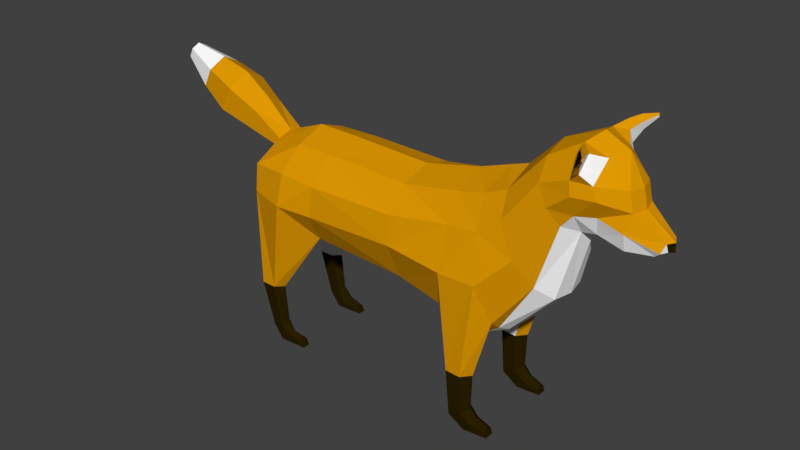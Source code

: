 # Source: lowPolyFox.blend  (saved by Blender 2.78.0; exported with 4.5.12 LTS)
import bpy
from mathutils import Matrix  # noqa: F401  (used for matrix-valued properties, if any)

bpy.ops.wm.read_factory_settings(use_empty=True)
scene = bpy.context.scene
scene.name = 'Scene'

# ---- collections
col_collection_1 = bpy.data.collections.new('Collection 1'); scene.collection.children.link(col_collection_1)

# ---- materials (node trees are filled in below, after node groups)
mat_foxorange = bpy.data.materials.new('FoxOrange')
mat_foxorange.alpha_threshold = 0.0
mat_foxorange.use_transparent_shadow = False
mat_foxorange.diffuse_color = (0.7357, 0.317, 0.0008267, 1.0)
mat_foxorange.roughness = 0.5
mat_foxblack = bpy.data.materials.new('FoxBlack')
mat_foxblack.alpha_threshold = 0.0
mat_foxblack.use_transparent_shadow = False
mat_foxblack.diffuse_color = (0.02198, 0.0136, 0.0001077, 1.0)
mat_foxblack.roughness = 0.5
mat_foxwhite = bpy.data.materials.new('FoxWhite')
mat_foxwhite.alpha_threshold = 0.0
mat_foxwhite.use_transparent_shadow = False
mat_foxwhite.diffuse_color = (1.0, 1.0, 1.0, 1.0)
mat_foxwhite.roughness = 0.5

# ---- material node trees

# ---- world
world_world = bpy.data.worlds.new('World'); scene.world = world_world
world_world.color = (0.05088, 0.05088, 0.05088)
world_world.use_sun_shadow = False
world_world.sun_shadow_jitter_overblur = 0.0
world_world.cycles.sampling_method = 'MANUAL'

# ---- meshes
me_cylinder = bpy.data.meshes.new('Cylinder')
me_cylinder.from_pydata([(-0.6464, -0.1784, -0.6952), (-0.6744, -0.1691, -0.4971), (-0.6219, -0.2048, -0.6833), (-0.6376, -0.2048, -0.4974), (-0.6464, -0.2312, -0.6952), (-0.6744, -0.2406, -0.4971), (-0.6953, -0.2312, -0.7189), (-0.748, -0.2406, -0.4966), (-0.7195, -0.2048, -0.7157), (-0.7849, -0.2048, -0.4963), (-0.6953, -0.1784, -0.7189), (-0.748, -0.1691, -0.4966), (-0.4447, -0.1282, -0.1326), (-0.4031, -0.1911, -0.1625), (-0.5562, -0.3064, -0.003966), (-0.7474, -0.2482, -0.0001318), (-0.7729, -0.1741, -0.1276), (-0.7335, -0.08604, -0.167), (-0.6057, -0.1784, -0.7588), (-0.5855, -0.2048, -0.7278), (-0.6054, -0.2312, -0.7434), (-0.6453, -0.2312, -0.7873), (-0.6649, -0.2048, -0.7883), (-0.6453, -0.1784, -0.7873), (-0.5581, -0.2612, 0.1412), (-0.7477, -0.2334, 0.131), (-0.5557, -0.1435, 0.2489), (-0.7582, -0.07331, 0.2038), (-0.8227, -0.1122, 0.06332), (-0.3106, -0.1234, -0.1973), (-0.3783, -0.2796, -0.01267), (-0.3702, -0.2667, 0.1348), (-0.3611, -0.1467, 0.2524), (0.06622, -0.186, -0.1895), (0.06289, -0.1109, -0.2138), (0.07293, -0.2722, -0.0051), (0.06719, -0.2507, 0.1309), (0.06655, -0.1496, 0.241), (0.3198, -0.1882, -0.2485), (0.3155, -0.09128, -0.2799), (0.3544, -0.2868, -0.02701), (0.3495, -0.2204, 0.1681), (0.3456, -0.1446, 0.2886), (0.4575, -0.1632, -0.5125), (0.5183, -0.1577, -0.306), (0.4939, -0.2095, -0.5142), (0.5784, -0.2097, -0.2206), (0.4575, -0.2558, -0.5125), (0.5268, -0.2754, -0.0347), (0.3848, -0.2558, -0.5091), (0.6709, -0.2252, 0.112), (0.367, -0.2047, -0.5074), (0.338, -0.2097, -0.3025), (0.3848, -0.1632, -0.5091), (0.3981, -0.1577, -0.3037), (0.5146, -0.08721, -0.3079), (0.3944, -0.08721, -0.3055), (0.7891, -0.1905, 0.368), (0.497, -0.2248, 0.1877), (0.4768, -0.1454, 0.322), (0.5805, -0.1547, -0.2634), (0.5956, -0.09964, -0.2911), (0.5997, -0.2064, 0.2593), (0.5829, -0.1441, 0.3684), (0.7419, -0.1643, -0.01091), (0.8022, -0.09544, -0.07121), (0.8832, -0.07268, 0.2514), (0.8342, -0.1517, 0.2898), (0.7331, -0.1131, 0.5454), (0.7437, -0.1785, 0.4581), (0.9512, -0.07268, 0.2634), (1.069, -0.07268, 0.2322), (1.184, -0.0469, 0.2386), (1.223, -0.02254, 0.2586), (1.221, -0.03787, 0.2986), (1.091, -0.07268, 0.3947), (1.071, -0.07268, 0.48), (0.9758, -0.08054, 0.5894), (0.882, -0.09949, 0.6347), (0.9635, -0.1078, 0.3502), (0.9759, -0.1567, 0.4381), (0.9629, -0.1567, 0.4977), (0.8852, -0.1455, 0.3476), (0.8872, -0.191, 0.4451), (0.8802, -0.1877, 0.5093), (1.209, -0.05919, 0.262), (1.074, -0.0976, 0.3112), (0.4601, -0.1665, -0.7013), (0.4897, -0.2085, -0.6869), (0.4602, -0.2505, -0.7019), (0.4011, -0.2504, -0.7312), (0.3972, -0.2004, -0.7308), (0.401, -0.1664, -0.7306), (0.9786, -0.2825, 0.6581), (0.9822, -0.2744, 0.6518), (0.981, -0.2794, 0.6417), (0.9785, -0.2883, 0.6457), (0.9092, -0.2204, 0.5522), (0.9369, -0.2515, 0.5985), (0.9374, -0.2253, 0.6616), (0.9102, -0.176, 0.6527), (0.9223, -0.1963, 0.5471), (0.9445, -0.2345, 0.5973), (0.9497, -0.2074, 0.6347), (0.9313, -0.1497, 0.6172), (-0.5207, -0.1862, -0.7563), (-0.5269, -0.2048, -0.7405), (-0.5207, -0.2235, -0.7588), (-0.5086, -0.2235, -0.788), (-0.5086, -0.1862, -0.788), (0.506, -0.1719, -0.7445), (0.5212, -0.2071, -0.7215), (0.5063, -0.2422, -0.7449), (0.4763, -0.2421, -0.7876), (0.4759, -0.1718, -0.7872), (0.5813, -0.1818, -0.7607), (0.5771, -0.2056, -0.7425), (0.5816, -0.2295, -0.7607), (0.5903, -0.2294, -0.788), (0.59, -0.1817, -0.788), (-0.781, -0.07235, 0.1605), (-1.375, -0.04089, 0.5024), (-1.397, -0.03992, 0.4591), (-0.9629, -0.08166, 0.2135), (-1.111, -0.1048, 0.2691), (-1.246, -0.08529, 0.3547), (-1.198, -0.08733, 0.4464), (-1.046, -0.1075, 0.3915), (-0.9115, -0.08384, 0.3112), (-0.6464, 0.1784, -0.6952), (-0.6744, 0.1691, -0.4971), (-0.6219, 0.2048, -0.6833), (-0.6376, 0.2048, -0.4974), (-0.6464, 0.2312, -0.6952), (-0.6744, 0.2406, -0.4971), (-0.6953, 0.2312, -0.7189), (-0.748, 0.2406, -0.4966), (-0.7195, 0.2048, -0.7157), (-0.7849, 0.2048, -0.4963), (-0.6953, 0.1784, -0.7189), (-0.748, 0.1691, -0.4966), (-0.4447, 0.1282, -0.1326), (-0.4031, 0.1911, -0.1625), (-0.5562, 0.3064, -0.003966), (-0.7474, 0.2482, -0.0001318), (-0.7729, 0.1741, -0.1276), (-0.7335, 0.08604, -0.167), (-0.6057, 0.1784, -0.7588), (-0.5855, 0.2048, -0.7278), (-0.6054, 0.2312, -0.7434), (-0.6453, 0.2312, -0.7873), (-0.6649, 0.2048, -0.7883), (-0.6453, 0.1784, -0.7873), (-0.5581, 0.2612, 0.1412), (-0.7477, 0.2334, 0.131), (-0.5532, -2.687e-08, 0.3042), (-0.7555, -2.687e-08, 0.2253), (-0.4512, -2.687e-08, -0.1629), (-0.74, -2.687e-08, -0.1772), (-0.5557, 0.1435, 0.2489), (-0.7582, 0.07331, 0.2038), (-0.8227, 0.1122, 0.06332), (-0.8403, -2.687e-08, 0.05604), (-0.3122, -2.687e-08, -0.1968), (-0.3106, 0.1234, -0.1973), (-0.3783, 0.2796, -0.01267), (-0.3702, 0.2667, 0.1348), (-0.3611, 0.1467, 0.2524), (-0.3595, -2.687e-08, 0.3021), (0.06622, 0.186, -0.1895), (0.05956, -2.687e-08, -0.2133), (0.06289, 0.1109, -0.2138), (0.07293, 0.2722, -0.0051), (0.06719, 0.2507, 0.1309), (0.06655, 0.1496, 0.241), (0.06619, -2.687e-08, 0.2853), (0.3198, 0.1882, -0.2485), (0.3112, -2.687e-08, -0.2793), (0.3155, 0.09128, -0.2799), (0.3544, 0.2868, -0.02701), (0.3495, 0.2204, 0.1681), (0.3456, 0.1446, 0.2886), (0.3423, -2.687e-08, 0.3471), (0.4575, 0.1632, -0.5125), (0.5183, 0.1577, -0.306), (0.4939, 0.2095, -0.5142), (0.5784, 0.2097, -0.2206), (0.4575, 0.2558, -0.5125), (0.5268, 0.2754, -0.0347), (0.3848, 0.2558, -0.5091), (0.6709, 0.2252, 0.112), (0.367, 0.2047, -0.5074), (0.338, 0.2097, -0.3025), (0.3848, 0.1632, -0.5091), (0.3981, 0.1577, -0.3037), (0.5111, -2.687e-08, -0.3096), (0.3909, -2.687e-08, -0.3073), (0.5146, 0.08721, -0.3079), (0.3944, 0.08721, -0.3055), (0.7891, 0.1905, 0.368), (0.497, 0.2248, 0.1877), (0.4768, 0.1454, 0.322), (0.4946, -2.687e-08, 0.4009), (0.5805, 0.1547, -0.2634), (0.5956, 0.09964, -0.2911), (0.6035, -2.687e-08, -0.3007), (0.5997, 0.2064, 0.2593), (0.5829, 0.1441, 0.3684), (0.5866, -2.687e-08, 0.4322), (0.7419, 0.1643, -0.01091), (0.8022, 0.09544, -0.07121), (0.8189, -2.687e-08, -0.07527), (0.9024, -2.687e-08, 0.2488), (0.8832, 0.07268, 0.2514), (0.8342, 0.1517, 0.2898), (0.7354, -2.687e-08, 0.5839), (0.7331, 0.1131, 0.5454), (0.7437, 0.1785, 0.4581), (0.9705, -2.687e-08, 0.2608), (0.9512, 0.07268, 0.2634), (1.078, -2.687e-08, 0.2296), (1.069, 0.07268, 0.2322), (1.204, -2.687e-08, 0.236), (1.184, 0.0469, 0.2386), (1.242, -2.687e-08, 0.256), (1.223, 0.02254, 0.2586), (1.24, -2.687e-08, 0.296), (1.221, 0.03787, 0.2986), (1.11, -2.687e-08, 0.3921), (1.091, 0.07268, 0.3947), (1.091, -2.687e-08, 0.4776), (1.071, 0.07268, 0.48), (1.02, -2.687e-08, 0.6066), (0.9758, 0.08054, 0.5894), (0.9104, -2.687e-08, 0.6605), (0.882, 0.09949, 0.6347), (0.9635, 0.1078, 0.3502), (0.9759, 0.1567, 0.4381), (0.9629, 0.1567, 0.4977), (0.8852, 0.1455, 0.3476), (0.8872, 0.191, 0.4451), (0.8802, 0.1877, 0.5093), (1.209, 0.05919, 0.262), (1.074, 0.0976, 0.3112), (0.4601, 0.1665, -0.7013), (0.4897, 0.2085, -0.6869), (0.4602, 0.2505, -0.7019), (0.4011, 0.2504, -0.7312), (0.3972, 0.2004, -0.7308), (0.401, 0.1664, -0.7306), (0.9786, 0.2825, 0.6581), (0.9822, 0.2744, 0.6518), (0.981, 0.2794, 0.6417), (0.9785, 0.2883, 0.6457), (0.9092, 0.2204, 0.5522), (0.9369, 0.2515, 0.5985), (0.9374, 0.2253, 0.6616), (0.9102, 0.176, 0.6527), (0.9223, 0.1963, 0.5471), (0.9445, 0.2345, 0.5973), (0.9497, 0.2074, 0.6347), (0.9313, 0.1497, 0.6172), (-0.5207, 0.1862, -0.7563), (-0.5269, 0.2048, -0.7405), (-0.5207, 0.2235, -0.7588), (-0.5086, 0.2235, -0.788), (-0.5086, 0.1862, -0.788), (0.506, 0.1719, -0.7445), (0.5212, 0.2071, -0.7215), (0.5063, 0.2422, -0.7449), (0.4763, 0.2421, -0.7876), (0.4759, 0.1718, -0.7872), (0.5813, 0.1818, -0.7607), (0.5771, 0.2056, -0.7425), (0.5816, 0.2295, -0.7607), (0.5903, 0.2294, -0.788), (0.59, 0.1817, -0.788), (-0.781, 0.07235, 0.1605), (-0.792, -2.687e-08, 0.1463), (-1.375, 0.04089, 0.5024), (-1.372, -2.687e-08, 0.5238), (-1.397, 0.03992, 0.4591), (-1.408, -2.687e-08, 0.4448), (-0.9629, 0.08166, 0.2135), (-1.111, 0.1048, 0.2691), (-1.246, 0.08529, 0.3547), (-1.198, 0.08733, 0.4464), (-1.046, 0.1075, 0.3915), (-0.9115, 0.08384, 0.3112), (-1.192, -2.687e-08, 0.4917), (-1.038, -2.687e-08, 0.4519), (-0.905, -2.687e-08, 0.3594), (-0.9874, -2.687e-08, 0.1813), (-1.141, -2.687e-08, 0.2288), (-1.269, -2.687e-08, 0.3245)], [], [(1, 2, 0), (2, 5, 4), (4, 7, 6), (7, 8, 6), (5, 15, 7), (8, 11, 10), (11, 0, 10), (2, 20, 19), (17, 157, 12), (1, 17, 12), (7, 16, 9), (5, 13, 14), (9, 17, 11), (3, 12, 13), (18, 109, 23), (10, 22, 8), (0, 19, 18), (4, 21, 20), (0, 23, 10), (6, 22, 21), (24, 15, 14), (155, 27, 26), (162, 17, 28), (278, 28, 120), (25, 120, 28), (16, 28, 17), (12, 29, 13), (29, 157, 163), (13, 30, 14), (155, 32, 168), (26, 31, 32), (14, 31, 24), (29, 33, 13), (32, 175, 168), (35, 31, 30), (29, 170, 34), (36, 32, 31), (30, 33, 35), (33, 40, 35), (34, 177, 39), (42, 175, 37), (35, 41, 36), (34, 38, 33), (41, 37, 36), (44, 45, 43), (46, 47, 45), (48, 49, 47), (49, 52, 51), (56, 195, 55), (51, 54, 53), (54, 43, 53), (49, 89, 47), (54, 55, 44), (196, 39, 177), (39, 54, 38), (54, 52, 38), (60, 65, 64), (38, 52, 40), (40, 58, 41), (42, 58, 59), (182, 59, 202), (205, 55, 195), (61, 44, 55), (44, 60, 46), (48, 46, 50), (62, 59, 58), (205, 65, 61), (46, 64, 50), (50, 58, 48), (63, 202, 59), (57, 62, 50), (50, 67, 57), (69, 63, 62), (64, 66, 67), (68, 208, 63), (211, 66, 65), (212, 70, 66), (218, 71, 70), (220, 72, 71), (222, 73, 72), (73, 226, 74), (74, 228, 75), (75, 230, 76), (76, 232, 77), (77, 234, 78), (78, 215, 68), (70, 82, 66), (80, 82, 79), (81, 83, 80), (68, 84, 78), (69, 83, 84), (57, 82, 83), (66, 82, 67), (77, 81, 76), (76, 80, 75), (74, 86, 85), (72, 86, 71), (74, 85, 73), (72, 73, 85), (79, 75, 80), (86, 70, 71), (87, 114, 92), (53, 87, 92), (49, 91, 90), (47, 88, 45), (53, 91, 51), (43, 88, 87), (99, 96, 93), (96, 94, 93), (98, 95, 96), (99, 94, 103), (103, 95, 102), (81, 104, 101), (104, 102, 101), (78, 104, 77), (100, 103, 104), (84, 101, 97), (97, 102, 98), (78, 97, 100), (100, 98, 99), (107, 108, 109), (19, 107, 106), (20, 108, 107), (19, 105, 18), (110, 119, 114), (114, 118, 113), (88, 112, 111), (89, 113, 112), (88, 110, 87), (117, 118, 119), (111, 117, 116), (112, 118, 117), (110, 116, 115), (114, 113, 91), (23, 108, 21), (121, 125, 126), (282, 121, 280), (289, 121, 126), (122, 294, 125), (123, 278, 120), (124, 292, 123), (125, 293, 124), (156, 128, 27), (291, 127, 128), (290, 126, 127), (128, 120, 27), (127, 123, 128), (126, 124, 127), (26, 25, 24), (131, 130, 129), (131, 134, 132), (133, 136, 134), (137, 136, 135), (144, 134, 136), (137, 140, 138), (129, 140, 139), (131, 149, 133), (157, 146, 141), (130, 146, 140), (145, 136, 138), (134, 142, 132), (146, 138, 140), (132, 141, 130), (266, 147, 152), (151, 139, 137), (129, 148, 131), (133, 150, 135), (152, 129, 139), (135, 151, 137), (144, 153, 143), (160, 155, 159), (162, 146, 158), (278, 161, 162), (277, 160, 154), (145, 161, 144), (141, 142, 164), (157, 164, 163), (142, 143, 165), (167, 155, 168), (159, 166, 153), (166, 143, 153), (169, 164, 142), (167, 175, 174), (166, 172, 165), (164, 170, 163), (167, 173, 166), (165, 169, 142), (179, 169, 172), (171, 177, 170), (175, 181, 174), (172, 180, 179), (176, 171, 169), (174, 180, 173), (185, 184, 183), (187, 186, 185), (189, 188, 187), (189, 192, 179), (195, 198, 197), (191, 194, 192), (183, 194, 193), (246, 189, 187), (197, 194, 184), (178, 196, 177), (178, 194, 198), (194, 176, 192), (203, 210, 204), (176, 179, 192), (200, 179, 180), (181, 200, 180), (182, 201, 181), (205, 197, 204), (184, 204, 197), (184, 186, 203), (188, 190, 186), (201, 206, 200), (210, 205, 204), (186, 209, 203), (200, 190, 188), (202, 207, 201), (206, 199, 190), (190, 214, 209), (207, 217, 206), (209, 213, 210), (208, 216, 207), (213, 211, 210), (219, 212, 213), (221, 218, 219), (223, 220, 221), (225, 222, 223), (225, 226, 224), (227, 228, 226), (229, 230, 228), (231, 232, 230), (233, 234, 232), (235, 215, 234), (219, 239, 236), (239, 237, 236), (240, 238, 237), (216, 241, 217), (217, 240, 199), (199, 239, 214), (213, 214, 239), (233, 231, 238), (231, 237, 238), (243, 227, 242), (223, 243, 242), (227, 225, 242), (223, 242, 225), (229, 236, 237), (219, 243, 221), (271, 244, 249), (193, 244, 183), (189, 248, 191), (245, 187, 185), (248, 193, 191), (183, 245, 185), (256, 253, 255), (253, 251, 252), (255, 252, 259), (251, 256, 260), (252, 260, 259), (238, 261, 233), (259, 261, 258), (261, 235, 233), (260, 257, 261), (241, 258, 238), (254, 259, 258), (235, 254, 241), (257, 255, 254), (266, 264, 262), (148, 264, 149), (149, 265, 150), (262, 148, 147), (276, 267, 271), (275, 271, 270), (245, 269, 246), (246, 270, 247), (267, 245, 244), (276, 274, 272), (268, 274, 269), (269, 275, 270), (267, 273, 268), (270, 271, 248), (265, 266, 152), (285, 279, 286), (279, 282, 280), (289, 279, 280), (294, 281, 285), (278, 283, 277), (292, 284, 283), (293, 285, 284), (156, 288, 291), (291, 287, 290), (290, 286, 289), (277, 288, 160), (283, 287, 288), (284, 286, 287), (154, 159, 153), (1, 3, 2), (2, 3, 5), (4, 5, 7), (7, 9, 8), (5, 14, 15), (8, 9, 11), (11, 1, 0), (2, 4, 20), (17, 158, 157), (1, 11, 17), (7, 15, 16), (5, 3, 13), (9, 16, 17), (3, 1, 12), (18, 105, 109), (10, 23, 22), (0, 2, 19), (4, 6, 21), (0, 18, 23), (6, 8, 22), (24, 25, 15), (155, 156, 27), (162, 158, 17), (278, 162, 28), (28, 15, 25), (25, 27, 120), (16, 15, 28), (29, 12, 157), (155, 26, 32), (26, 24, 31), (14, 30, 31), (29, 34, 33), (32, 37, 175), (35, 36, 31), (29, 163, 170), (36, 37, 32), (30, 13, 33), (33, 38, 40), (34, 170, 177), (42, 182, 175), (35, 40, 41), (34, 39, 38), (41, 42, 37), (44, 46, 45), (46, 48, 47), (48, 40, 49), (49, 40, 52), (56, 196, 195), (51, 52, 54), (54, 44, 43), (49, 90, 89), (54, 56, 55), (196, 56, 39), (39, 56, 54), (60, 61, 65), (40, 48, 58), (42, 41, 58), (182, 42, 59), (205, 61, 55), (61, 60, 44), (62, 63, 59), (205, 211, 65), (46, 60, 64), (50, 62, 58), (63, 208, 202), (57, 69, 62), (50, 64, 67), (69, 68, 63), (64, 65, 66), (68, 215, 208), (211, 212, 66), (212, 218, 70), (218, 220, 71), (220, 222, 72), (222, 224, 73), (73, 224, 226), (74, 226, 228), (75, 228, 230), (76, 230, 232), (77, 232, 234), (78, 234, 215), (70, 79, 82), (80, 83, 82), (81, 84, 83), (68, 69, 84), (69, 57, 83), (57, 67, 82), (76, 81, 80), (74, 75, 86), (72, 85, 86), (79, 86, 75), (86, 79, 70), (87, 110, 114), (53, 43, 87), (49, 51, 91), (47, 89, 88), (53, 92, 91), (43, 45, 88), (99, 98, 96), (96, 95, 94), (98, 102, 95), (99, 93, 94), (103, 94, 95), (81, 77, 104), (104, 103, 102), (78, 100, 104), (100, 99, 103), (84, 81, 101), (97, 101, 102), (78, 84, 97), (100, 97, 98), (109, 105, 107), (106, 107, 105), (19, 20, 107), (20, 21, 108), (19, 106, 105), (110, 115, 119), (114, 119, 118), (88, 89, 112), (89, 90, 113), (88, 111, 110), (119, 115, 117), (116, 117, 115), (111, 112, 117), (112, 113, 118), (110, 111, 116), (90, 91, 113), (92, 114, 91), (21, 22, 23), (23, 109, 108), (121, 122, 125), (282, 122, 121), (289, 280, 121), (122, 282, 294), (123, 292, 278), (124, 293, 292), (125, 294, 293), (156, 291, 128), (291, 290, 127), (290, 289, 126), (128, 123, 120), (127, 124, 123), (126, 125, 124), (26, 27, 25), (131, 132, 130), (131, 133, 134), (133, 135, 136), (137, 138, 136), (144, 143, 134), (137, 139, 140), (129, 130, 140), (131, 148, 149), (157, 158, 146), (130, 141, 146), (145, 144, 136), (134, 143, 142), (146, 145, 138), (132, 142, 141), (266, 262, 147), (151, 152, 139), (129, 147, 148), (133, 149, 150), (152, 147, 129), (135, 150, 151), (144, 154, 153), (160, 156, 155), (162, 161, 146), (278, 277, 161), (154, 144, 161), (161, 277, 154), (145, 146, 161), (157, 141, 164), (167, 159, 155), (159, 167, 166), (166, 165, 143), (169, 171, 164), (167, 168, 175), (166, 173, 172), (164, 171, 170), (167, 174, 173), (165, 172, 169), (179, 176, 169), (171, 178, 177), (175, 182, 181), (172, 173, 180), (176, 178, 171), (174, 181, 180), (185, 186, 184), (187, 188, 186), (189, 179, 188), (189, 191, 192), (195, 196, 198), (191, 193, 194), (183, 184, 194), (246, 247, 189), (197, 198, 194), (178, 198, 196), (178, 176, 194), (203, 209, 210), (200, 188, 179), (181, 201, 200), (182, 202, 201), (205, 195, 197), (184, 203, 204), (201, 207, 206), (210, 211, 205), (186, 190, 209), (200, 206, 190), (202, 208, 207), (206, 217, 199), (190, 199, 214), (207, 216, 217), (209, 214, 213), (208, 215, 216), (213, 212, 211), (219, 218, 212), (221, 220, 218), (223, 222, 220), (225, 224, 222), (225, 227, 226), (227, 229, 228), (229, 231, 230), (231, 233, 232), (233, 235, 234), (235, 216, 215), (219, 213, 239), (239, 240, 237), (240, 241, 238), (216, 235, 241), (217, 241, 240), (199, 240, 239), (231, 229, 237), (243, 229, 227), (223, 221, 243), (229, 243, 236), (219, 236, 243), (271, 267, 244), (193, 249, 244), (189, 247, 248), (245, 246, 187), (248, 249, 193), (183, 244, 245), (256, 250, 253), (253, 250, 251), (255, 253, 252), (251, 250, 256), (252, 251, 260), (238, 258, 261), (259, 260, 261), (261, 257, 235), (260, 256, 257), (241, 254, 258), (254, 255, 259), (235, 257, 254), (257, 256, 255), (263, 262, 264), (266, 265, 264), (148, 263, 264), (149, 264, 265), (262, 263, 148), (276, 272, 267), (275, 276, 271), (245, 268, 269), (246, 269, 270), (267, 268, 245), (273, 272, 274), (276, 275, 274), (268, 273, 274), (269, 274, 275), (267, 272, 273), (249, 248, 271), (247, 270, 248), (152, 151, 150), (150, 265, 152), (285, 281, 279), (279, 281, 282), (289, 286, 279), (294, 282, 281), (278, 292, 283), (292, 293, 284), (293, 294, 285), (156, 160, 288), (291, 288, 287), (290, 287, 286), (277, 283, 288), (283, 284, 287), (284, 285, 286), (154, 160, 159)])
me_cylinder.polygons.foreach_set('material_index', [1, 1, 1, 1, 0, 1, 1, 1, 2, 2, 0, 0, 0, 2, 1, 1, 1, 1, 1, 1, 0, 0, 2, 2, 0, 2, 2, 2, 0, 0, 0, 0, 2, 0, 0, 2, 0, 0, 0, 2, 0, 0, 2, 0, 0, 0, 0, 0, 2, 0, 2, 1, 2, 2, 2, 0, 2, 0, 0, 0, 0, 2, 2, 0, 0, 0, 2, 0, 0, 0, 0, 0, 0, 2, 0, 2, 2, 2, 2, 2, 1, 0, 0, 0, 0, 0, 2, 0, 0, 0, 0, 0, 2, 0, 0, 0, 2, 2, 2, 0, 2, 1, 1, 1, 1, 1, 1, 1, 0, 0, 0, 2, 2, 2, 0, 0, 0, 0, 1, 1, 1, 1, 1, 1, 1, 0, 1, 1, 1, 1, 1, 1, 1, 1, 0, 2, 2, 2, 2, 0, 0, 0, 0, 0, 0, 0, 0, 0, 0, 1, 1, 1, 1, 0, 1, 1, 1, 2, 2, 0, 0, 0, 2, 1, 1, 1, 1, 1, 1, 0, 0, 2, 2, 0, 2, 2, 2, 0, 0, 0, 0, 2, 0, 0, 2, 0, 0, 0, 2, 0, 0, 2, 0, 0, 0, 0, 0, 2, 0, 2, 1, 2, 2, 2, 0, 2, 0, 0, 0, 0, 2, 2, 0, 0, 0, 2, 0, 0, 0, 0, 0, 0, 2, 0, 2, 2, 2, 2, 2, 1, 0, 0, 0, 0, 0, 2, 0, 0, 0, 0, 0, 2, 0, 0, 0, 2, 2, 2, 0, 2, 1, 1, 1, 1, 1, 1, 1, 0, 0, 0, 2, 2, 2, 0, 0, 0, 0, 1, 1, 1, 1, 1, 1, 1, 0, 1, 1, 1, 1, 1, 1, 1, 1, 0, 2, 2, 2, 2, 0, 0, 0, 0, 0, 0, 0, 0, 0, 0, 1, 1, 1, 1, 0, 1, 1, 1, 2, 2, 0, 0, 0, 2, 1, 1, 1, 1, 1, 1, 0, 0, 2, 2, 0, 0, 2, 2, 0, 0, 0, 2, 0, 0, 2, 0, 0, 0, 2, 0, 0, 2, 0, 0, 0, 0, 0, 2, 0, 2, 1, 2, 2, 2, 2, 0, 0, 0, 2, 2, 0, 2, 0, 0, 0, 0, 0, 0, 2, 0, 2, 2, 2, 2, 2, 1, 0, 0, 0, 0, 0, 2, 0, 0, 0, 0, 0, 0, 0, 2, 0, 2, 1, 1, 1, 1, 1, 1, 1, 0, 0, 0, 2, 2, 2, 0, 0, 0, 0, 1, 1, 1, 1, 1, 1, 1, 1, 0, 1, 1, 1, 1, 1, 1, 1, 1, 1, 1, 0, 0, 2, 2, 2, 2, 0, 0, 0, 0, 0, 0, 0, 0, 0, 0, 1, 1, 1, 1, 0, 1, 1, 1, 2, 2, 0, 0, 0, 2, 1, 1, 1, 1, 1, 1, 0, 0, 2, 2, 0, 0, 2, 2, 0, 0, 0, 2, 0, 0, 2, 0, 0, 0, 2, 0, 0, 2, 0, 0, 0, 0, 0, 2, 0, 2, 1, 2, 2, 2, 2, 0, 0, 0, 2, 2, 0, 2, 0, 0, 0, 0, 0, 0, 2, 0, 2, 2, 2, 2, 2, 1, 0, 0, 0, 0, 0, 2, 0, 0, 0, 0, 0, 0, 0, 2, 0, 2, 1, 1, 1, 1, 1, 1, 1, 0, 0, 0, 2, 2, 2, 0, 0, 0, 0, 1, 1, 1, 1, 1, 1, 1, 1, 0, 1, 1, 1, 1, 1, 1, 1, 1, 1, 1, 0, 0, 2, 2, 2, 2, 0, 0, 0, 0, 0, 0, 0, 0, 0, 0])
me_cylinder.materials.append(mat_foxorange)
me_cylinder.materials.append(mat_foxblack)
me_cylinder.materials.append(mat_foxwhite)
me_cylinder.use_remesh_preserve_volume = False
me_cylinder.use_remesh_preserve_attributes = False
me_cylinder.use_mirror_vertex_groups = False
me_cylinder.update()

# ---- objects
ob_fox = bpy.data.objects.new('Fox', me_cylinder)

# ---- transforms, parenting, visibility, modifiers, constraints
ob_fox.location = (0.0, 0.0, 0.8)
ob_fox.lineart.crease_threshold = 0.0

# ---- collection membership
col_collection_1.objects.link(ob_fox)

# ---- scene / render settings (as saved in the file)
scene.frame_start = 1; scene.frame_end = 250; scene.frame_set(1)
scene.render.engine = 'BLENDER_EEVEE_NEXT'
scene.render.resolution_percentage = 50
scene.render.dither_intensity = 0.0
scene.cycles.use_denoising = False
scene.cycles.samples = 128
scene.cycles.sampling_pattern = 'TABULATED_SOBOL'
scene.cycles.light_sampling_threshold = 0.0
scene.cycles.use_adaptive_sampling = False
scene.cycles.use_light_tree = False
scene.cycles.blur_glossy = 0.0
scene.cycles.sample_clamp_indirect = 0.0
scene.view_settings.view_transform = 'Standard'
bpy.context.view_layer.update()

# ---- added for rendering (the .blend has no active camera and no usable light): camera, sun
cam_auto = bpy.data.cameras.new('AutoCamera')
cam_auto.lens = 50.0
cam_auto.sensor_width = 36.0
cam_auto.clip_end = 1000.0
ob_auto_camera = bpy.data.objects.new('AutoCamera', cam_auto)
scene.collection.objects.link(ob_auto_camera)
ob_auto_camera.location = (2.76876, -3.42231, 3.01815)
ob_auto_camera.rotation_euler = (1.09748, -7.21219e-08, 0.694738)
scene.camera = ob_auto_camera
light_auto_sun = bpy.data.lights.new('AutoSun', 'SUN')
light_auto_sun.energy = 3.0
light_auto_sun.angle = 0.0523599
ob_auto_sun = bpy.data.objects.new('AutoSun', light_auto_sun)
scene.collection.objects.link(ob_auto_sun)
ob_auto_sun.rotation_euler = (0.872665, 0.174533, 0.523599)
bpy.context.view_layer.update()
